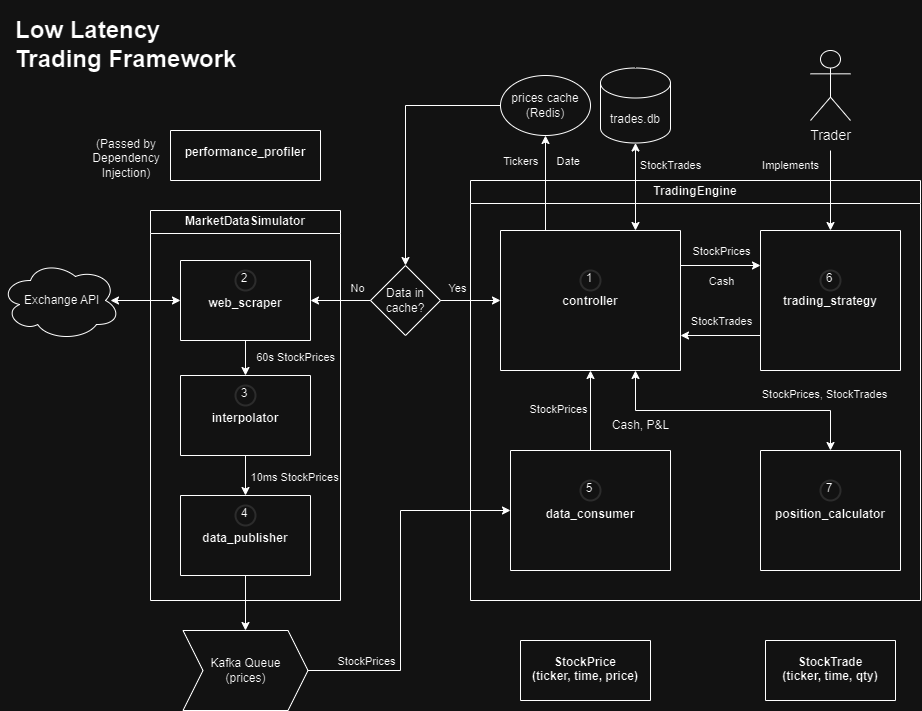

The diagram above was exported from draw.io. Its source (the exported page's mxGraphModel, read from the mxfile embedded in the PNG):
<mxGraphModel dx="1500" dy="853" grid="1" gridSize="10" guides="1" tooltips="1" connect="1" arrows="1" fold="1" page="1" pageScale="1" pageWidth="850" pageHeight="1100" math="0" shadow="0">
  <root>
    <mxCell id="0" />
    <mxCell id="1" parent="0" />
    <mxCell id="VyKBuyyWBRmMPZ-tObt2-19" value="TradingEngine" style="swimlane;whiteSpace=wrap;html=1;labelBackgroundColor=none;fillOpacity=0;" parent="1" vertex="1">
      <mxGeometry x="560" y="320" width="450" height="420" as="geometry" />
    </mxCell>
    <mxCell id="VyKBuyyWBRmMPZ-tObt2-25" value="&#10;&#10;&#10;&#10;&#10;&#10;&#10;&#10;&#10;&#10;trading_strategy" style="swimlane;startSize=0;labelBackgroundColor=none;" parent="VyKBuyyWBRmMPZ-tObt2-19" vertex="1">
      <mxGeometry x="290" y="50" width="140" height="140" as="geometry" />
    </mxCell>
    <mxCell id="Rc5rPO31scCnQdxwiJ12-32" value="6" style="ellipse;html=1;aspect=fixed;strokeWidth=2;spacingBottom=4;spacingRight=2;strokeColor=#d3d3d3;labelBackgroundColor=none;whiteSpace=wrap;fillOpacity=0;" parent="VyKBuyyWBRmMPZ-tObt2-25" vertex="1">
      <mxGeometry x="60" y="40" width="20" height="20" as="geometry" />
    </mxCell>
    <mxCell id="iAPHfo29xE1B9HFlTSSh-2" value="&#10;&#10;&#10;&#10;&#10;&#10;&#10;&#10;&#10;&#10;controller" style="swimlane;startSize=0;labelBackgroundColor=none;" parent="VyKBuyyWBRmMPZ-tObt2-19" vertex="1">
      <mxGeometry x="30" y="50" width="180" height="140" as="geometry" />
    </mxCell>
    <mxCell id="Rc5rPO31scCnQdxwiJ12-24" value="1" style="ellipse;whiteSpace=wrap;html=1;aspect=fixed;strokeWidth=2;spacingBottom=4;spacingRight=2;strokeColor=#d3d3d3;fillOpacity=0;" parent="iAPHfo29xE1B9HFlTSSh-2" vertex="1">
      <mxGeometry x="80" y="40" width="20" height="20" as="geometry" />
    </mxCell>
    <mxCell id="iAPHfo29xE1B9HFlTSSh-20" value="&#10;&#10;&#10;&#10;&#10;&#10;&#10;&#10;&#10;data_consumer" style="swimlane;startSize=0;labelBackgroundColor=none;" parent="VyKBuyyWBRmMPZ-tObt2-19" vertex="1">
      <mxGeometry x="40" y="270" width="160" height="120" as="geometry" />
    </mxCell>
    <mxCell id="Rc5rPO31scCnQdxwiJ12-33" value="5" style="ellipse;whiteSpace=wrap;html=1;aspect=fixed;strokeWidth=2;spacingBottom=4;spacingRight=2;strokeColor=#d3d3d3;fillOpacity=0;" parent="iAPHfo29xE1B9HFlTSSh-20" vertex="1">
      <mxGeometry x="70" y="30" width="20" height="20" as="geometry" />
    </mxCell>
    <mxCell id="xeDJ5pnS613tlPigBaKC-15" value="&#10;&#10;&#10;&#10;&#10;&#10;&#10;&#10;&#10;position_calculator" style="swimlane;startSize=0;labelBackgroundColor=none;" parent="VyKBuyyWBRmMPZ-tObt2-19" vertex="1">
      <mxGeometry x="290" y="270" width="140" height="120" as="geometry" />
    </mxCell>
    <mxCell id="xeDJ5pnS613tlPigBaKC-16" value="7" style="ellipse;whiteSpace=wrap;html=1;aspect=fixed;strokeWidth=2;spacingBottom=4;spacingRight=2;strokeColor=#d3d3d3;fillOpacity=0;" parent="xeDJ5pnS613tlPigBaKC-15" vertex="1">
      <mxGeometry x="60" y="30" width="20" height="20" as="geometry" />
    </mxCell>
    <mxCell id="VyKBuyyWBRmMPZ-tObt2-36" value="" style="endArrow=classic;startArrow=classic;html=1;rounded=0;entryX=0.75;entryY=1;entryDx=0;entryDy=0;exitX=0.5;exitY=0;exitDx=0;exitDy=0;labelBackgroundColor=none;" parent="VyKBuyyWBRmMPZ-tObt2-19" source="xeDJ5pnS613tlPigBaKC-15" target="iAPHfo29xE1B9HFlTSSh-2" edge="1">
      <mxGeometry width="50" height="50" relative="1" as="geometry">
        <mxPoint x="95" y="270" as="sourcePoint" />
        <mxPoint x="115" y="230" as="targetPoint" />
        <Array as="points">
          <mxPoint x="360" y="230" />
          <mxPoint x="165" y="230" />
        </Array>
      </mxGeometry>
    </mxCell>
    <mxCell id="xeDJ5pnS613tlPigBaKC-19" value="" style="endArrow=classic;html=1;rounded=0;exitX=0.5;exitY=0;exitDx=0;exitDy=0;entryX=0.5;entryY=1;entryDx=0;entryDy=0;labelBackgroundColor=none;" parent="VyKBuyyWBRmMPZ-tObt2-19" source="iAPHfo29xE1B9HFlTSSh-20" target="iAPHfo29xE1B9HFlTSSh-2" edge="1">
      <mxGeometry width="50" height="50" relative="1" as="geometry">
        <mxPoint x="-140" y="230" as="sourcePoint" />
        <mxPoint x="-90" y="180" as="targetPoint" />
      </mxGeometry>
    </mxCell>
    <mxCell id="xeDJ5pnS613tlPigBaKC-90" value="StockPrices" style="edgeLabel;html=1;align=center;verticalAlign=middle;resizable=0;points=[];labelBackgroundColor=none;" parent="VyKBuyyWBRmMPZ-tObt2-19" vertex="1" connectable="0">
      <mxGeometry x="70" y="230.0035294117647" as="geometry">
        <mxPoint x="17" y="-2" as="offset" />
      </mxGeometry>
    </mxCell>
    <mxCell id="xeDJ5pnS613tlPigBaKC-91" value="StockPrices, StockTrades" style="edgeLabel;html=1;align=center;verticalAlign=middle;resizable=0;points=[];labelBackgroundColor=none;" parent="VyKBuyyWBRmMPZ-tObt2-19" vertex="1" connectable="0">
      <mxGeometry x="360" y="210.0035294117647" as="geometry">
        <mxPoint x="-7" y="3" as="offset" />
      </mxGeometry>
    </mxCell>
    <mxCell id="xeDJ5pnS613tlPigBaKC-93" value="" style="endArrow=classic;html=1;rounded=0;exitX=1;exitY=0.25;exitDx=0;exitDy=0;entryX=0;entryY=0.25;entryDx=0;entryDy=0;" parent="VyKBuyyWBRmMPZ-tObt2-19" source="iAPHfo29xE1B9HFlTSSh-2" target="VyKBuyyWBRmMPZ-tObt2-25" edge="1">
      <mxGeometry width="50" height="50" relative="1" as="geometry">
        <mxPoint x="70" y="280" as="sourcePoint" />
        <mxPoint x="120" y="230" as="targetPoint" />
      </mxGeometry>
    </mxCell>
    <mxCell id="xeDJ5pnS613tlPigBaKC-97" value="" style="endArrow=classic;html=1;rounded=0;exitX=0;exitY=0.75;exitDx=0;exitDy=0;entryX=1;entryY=0.75;entryDx=0;entryDy=0;" parent="VyKBuyyWBRmMPZ-tObt2-19" source="VyKBuyyWBRmMPZ-tObt2-25" target="iAPHfo29xE1B9HFlTSSh-2" edge="1">
      <mxGeometry width="50" height="50" relative="1" as="geometry">
        <mxPoint x="70" y="280" as="sourcePoint" />
        <mxPoint x="120" y="230" as="targetPoint" />
      </mxGeometry>
    </mxCell>
    <mxCell id="xeDJ5pnS613tlPigBaKC-108" value="StockPrices" style="edgeLabel;html=1;align=center;verticalAlign=middle;resizable=0;points=[];labelBackgroundColor=none;" parent="VyKBuyyWBRmMPZ-tObt2-19" vertex="1" connectable="0">
      <mxGeometry x="290" y="100.00034482758633" as="geometry">
        <mxPoint x="-40" y="-30" as="offset" />
      </mxGeometry>
    </mxCell>
    <mxCell id="xeDJ5pnS613tlPigBaKC-109" value="Cash, P&amp;amp;L" style="text;html=1;align=center;verticalAlign=middle;resizable=0;points=[];autosize=1;strokeColor=none;fillColor=none;" parent="VyKBuyyWBRmMPZ-tObt2-19" vertex="1">
      <mxGeometry x="130" y="230" width="80" height="30" as="geometry" />
    </mxCell>
    <mxCell id="xeDJ5pnS613tlPigBaKC-110" value="StockTrades" style="edgeLabel;html=1;align=center;verticalAlign=middle;resizable=0;points=[];labelBackgroundColor=none;" parent="VyKBuyyWBRmMPZ-tObt2-19" vertex="1" connectable="0">
      <mxGeometry x="290" y="170.00034482758633" as="geometry">
        <mxPoint x="-40" y="-30" as="offset" />
      </mxGeometry>
    </mxCell>
    <mxCell id="xeDJ5pnS613tlPigBaKC-111" value="Cash" style="edgeLabel;html=1;align=center;verticalAlign=middle;resizable=0;points=[];labelBackgroundColor=none;" parent="VyKBuyyWBRmMPZ-tObt2-19" vertex="1" connectable="0">
      <mxGeometry x="290" y="130.00034482758633" as="geometry">
        <mxPoint x="-40" y="-30" as="offset" />
      </mxGeometry>
    </mxCell>
    <mxCell id="VyKBuyyWBRmMPZ-tObt2-20" value="MarketDataSimulator" style="swimlane;whiteSpace=wrap;html=1;labelBackgroundColor=none;fillOpacity=0;" parent="1" vertex="1">
      <mxGeometry x="240" y="350" width="190" height="390" as="geometry" />
    </mxCell>
    <mxCell id="VyKBuyyWBRmMPZ-tObt2-22" value="&#10;&#10;&#10;&#10;&#10;&#10;interpolator" style="swimlane;startSize=0;labelBackgroundColor=none;" parent="VyKBuyyWBRmMPZ-tObt2-20" vertex="1">
      <mxGeometry x="30" y="165" width="130" height="80" as="geometry" />
    </mxCell>
    <mxCell id="Rc5rPO31scCnQdxwiJ12-30" value="3" style="ellipse;whiteSpace=wrap;html=1;aspect=fixed;strokeWidth=2;spacingBottom=4;spacingRight=2;strokeColor=#d3d3d3;fillOpacity=0;" parent="VyKBuyyWBRmMPZ-tObt2-22" vertex="1">
      <mxGeometry x="55" y="10" width="20" height="20" as="geometry" />
    </mxCell>
    <mxCell id="yubQsmbWFmRafekZ4aJN-21" value="&#10;&#10;&#10;&#10;&#10;&#10;data_publisher" style="swimlane;startSize=0;labelBackgroundColor=none;" parent="VyKBuyyWBRmMPZ-tObt2-20" vertex="1">
      <mxGeometry x="30" y="285" width="130" height="80" as="geometry" />
    </mxCell>
    <mxCell id="Rc5rPO31scCnQdxwiJ12-31" value="4" style="ellipse;whiteSpace=wrap;html=1;aspect=fixed;strokeWidth=2;spacingBottom=4;spacingRight=2;strokeColor=#d3d3d3;fillOpacity=0;" parent="yubQsmbWFmRafekZ4aJN-21" vertex="1">
      <mxGeometry x="55" y="10" width="20" height="20" as="geometry" />
    </mxCell>
    <mxCell id="Rc5rPO31scCnQdxwiJ12-15" value="&#10;&#10;&#10;&#10;&#10;&#10;web_scraper" style="swimlane;startSize=0;labelBackgroundColor=none;" parent="VyKBuyyWBRmMPZ-tObt2-20" vertex="1">
      <mxGeometry x="30" y="50" width="130" height="80" as="geometry" />
    </mxCell>
    <mxCell id="Rc5rPO31scCnQdxwiJ12-29" value="2" style="ellipse;whiteSpace=wrap;html=1;aspect=fixed;strokeWidth=2;spacingBottom=4;spacingRight=2;strokeColor=#d3d3d3;fillOpacity=0;" parent="Rc5rPO31scCnQdxwiJ12-15" vertex="1">
      <mxGeometry x="55" y="10" width="20" height="20" as="geometry" />
    </mxCell>
    <mxCell id="KwbEDhJLIKp8-c0_Rc87-26" value="" style="endArrow=classic;html=1;rounded=0;exitX=0.5;exitY=1;exitDx=0;exitDy=0;entryX=0.5;entryY=0;entryDx=0;entryDy=0;" parent="VyKBuyyWBRmMPZ-tObt2-20" source="VyKBuyyWBRmMPZ-tObt2-22" target="yubQsmbWFmRafekZ4aJN-21" edge="1">
      <mxGeometry width="50" height="50" relative="1" as="geometry">
        <mxPoint x="270" y="270" as="sourcePoint" />
        <mxPoint x="320" y="220" as="targetPoint" />
      </mxGeometry>
    </mxCell>
    <mxCell id="KwbEDhJLIKp8-c0_Rc87-35" value="" style="endArrow=classic;html=1;rounded=0;exitX=0.5;exitY=1;exitDx=0;exitDy=0;entryX=0.5;entryY=0;entryDx=0;entryDy=0;" parent="VyKBuyyWBRmMPZ-tObt2-20" source="Rc5rPO31scCnQdxwiJ12-15" target="VyKBuyyWBRmMPZ-tObt2-22" edge="1">
      <mxGeometry width="50" height="50" relative="1" as="geometry">
        <mxPoint x="200" y="200" as="sourcePoint" />
        <mxPoint x="250" y="150" as="targetPoint" />
      </mxGeometry>
    </mxCell>
    <mxCell id="KwbEDhJLIKp8-c0_Rc87-28" value="&amp;nbsp; &amp;nbsp; 60s StockPrices" style="edgeLabel;html=1;align=center;verticalAlign=middle;resizable=0;points=[];labelBackgroundColor=none;" parent="VyKBuyyWBRmMPZ-tObt2-20" vertex="1" connectable="0">
      <mxGeometry x="130" y="150" as="geometry">
        <mxPoint x="8" y="-4" as="offset" />
      </mxGeometry>
    </mxCell>
    <mxCell id="KwbEDhJLIKp8-c0_Rc87-36" value="&amp;nbsp; &amp;nbsp; 10ms StockPrices" style="edgeLabel;html=1;align=center;verticalAlign=middle;resizable=0;points=[];labelBackgroundColor=none;" parent="VyKBuyyWBRmMPZ-tObt2-20" vertex="1" connectable="0">
      <mxGeometry x="130" y="160" as="geometry">
        <mxPoint x="7" y="106" as="offset" />
      </mxGeometry>
    </mxCell>
    <mxCell id="yubQsmbWFmRafekZ4aJN-5" value="" style="endArrow=classic;html=1;rounded=0;entryX=0.5;entryY=0;entryDx=0;entryDy=0;labelBackgroundColor=none;" parent="1" target="VyKBuyyWBRmMPZ-tObt2-25" edge="1">
      <mxGeometry width="50" height="50" relative="1" as="geometry">
        <mxPoint x="920" y="290" as="sourcePoint" />
        <mxPoint x="750" y="480" as="targetPoint" />
        <Array as="points" />
      </mxGeometry>
    </mxCell>
    <mxCell id="iAPHfo29xE1B9HFlTSSh-11" value="&lt;font style=&quot;font-size: 14px;&quot;&gt;Trader&lt;/font&gt;" style="shape=umlActor;verticalLabelPosition=bottom;verticalAlign=top;html=1;outlineConnect=0;labelBackgroundColor=none;fillOpacity=0;" parent="1" vertex="1">
      <mxGeometry x="900" y="190" width="40" height="70" as="geometry" />
    </mxCell>
    <mxCell id="Rc5rPO31scCnQdxwiJ12-12" value="&amp;nbsp;Exchange API" style="ellipse;shape=cloud;whiteSpace=wrap;html=1;labelBackgroundColor=none;fillOpacity=0;" parent="1" vertex="1">
      <mxGeometry x="90" y="400" width="120" height="80" as="geometry" />
    </mxCell>
    <mxCell id="Rc5rPO31scCnQdxwiJ12-34" value="Kafka Queue&#10;(prices)" style="shape=step;perimeter=stepPerimeter;whiteSpace=wrap;html=1;fixedSize=1;labelBackgroundColor=none;fillOpacity=0;" parent="1" vertex="1">
      <mxGeometry x="272.5" y="770" width="125" height="80" as="geometry" />
    </mxCell>
    <mxCell id="Rc5rPO31scCnQdxwiJ12-36" value="" style="endArrow=classic;html=1;rounded=0;exitX=0.5;exitY=1;exitDx=0;exitDy=0;entryX=0.5;entryY=0;entryDx=0;entryDy=0;labelBackgroundColor=none;" parent="1" source="yubQsmbWFmRafekZ4aJN-21" target="Rc5rPO31scCnQdxwiJ12-34" edge="1">
      <mxGeometry width="50" height="50" relative="1" as="geometry">
        <mxPoint x="377.5" y="710" as="sourcePoint" />
        <mxPoint x="687.5" y="780" as="targetPoint" />
        <Array as="points" />
      </mxGeometry>
    </mxCell>
    <mxCell id="Rc5rPO31scCnQdxwiJ12-37" value="" style="endArrow=classic;html=1;rounded=0;exitX=1;exitY=0.5;exitDx=0;exitDy=0;entryX=0;entryY=0.5;entryDx=0;entryDy=0;labelBackgroundColor=none;" parent="1" source="Rc5rPO31scCnQdxwiJ12-34" target="iAPHfo29xE1B9HFlTSSh-20" edge="1">
      <mxGeometry width="50" height="50" relative="1" as="geometry">
        <mxPoint x="420" y="470" as="sourcePoint" />
        <mxPoint x="510" y="650" as="targetPoint" />
        <Array as="points">
          <mxPoint x="490" y="810" />
          <mxPoint x="490" y="650" />
        </Array>
      </mxGeometry>
    </mxCell>
    <mxCell id="Rc5rPO31scCnQdxwiJ12-44" value="" style="endArrow=classic;startArrow=classic;html=1;rounded=0;exitX=0.75;exitY=0;exitDx=0;exitDy=0;entryX=0.5;entryY=1;entryDx=0;entryDy=0;entryPerimeter=0;labelBackgroundColor=none;" parent="1" source="iAPHfo29xE1B9HFlTSSh-2" target="1-1V_FaBhUiQcesKZrQ9-6" edge="1">
      <mxGeometry width="50" height="50" relative="1" as="geometry">
        <mxPoint x="420" y="490" as="sourcePoint" />
        <mxPoint x="750" y="290" as="targetPoint" />
      </mxGeometry>
    </mxCell>
    <mxCell id="1-1V_FaBhUiQcesKZrQ9-6" value="trades.db" style="shape=cylinder3;boundedLbl=1;backgroundOutline=1;size=15;labelBackgroundColor=none;fillOpacity=0;" parent="1" vertex="1">
      <mxGeometry x="690" y="207.5" width="70" height="75" as="geometry" />
    </mxCell>
    <mxCell id="xeDJ5pnS613tlPigBaKC-24" value="" style="endArrow=classic;html=1;rounded=0;labelBackgroundColor=none;exitX=0.25;exitY=0;exitDx=0;exitDy=0;entryX=0.5;entryY=1;entryDx=0;entryDy=0;" parent="1" source="iAPHfo29xE1B9HFlTSSh-2" target="Rc5rPO31scCnQdxwiJ12-49" edge="1">
      <mxGeometry width="50" height="50" relative="1" as="geometry">
        <mxPoint x="550.5" y="309" as="sourcePoint" />
        <mxPoint x="470.5" y="309" as="targetPoint" />
      </mxGeometry>
    </mxCell>
    <mxCell id="VyKBuyyWBRmMPZ-tObt2-34" value="&#10;&#10;&#10;performance_profiler" style="swimlane;startSize=0;labelBackgroundColor=none;" parent="1" vertex="1">
      <mxGeometry x="260" y="270" width="150" height="50" as="geometry" />
    </mxCell>
    <mxCell id="xeDJ5pnS613tlPigBaKC-65" value="&lt;h1&gt;Low Latency Trading Framework&lt;/h1&gt;" style="text;html=1;strokeColor=none;fillColor=none;spacing=5;spacingTop=-20;whiteSpace=wrap;overflow=hidden;rounded=0;labelBackgroundColor=none;" parent="1" vertex="1">
      <mxGeometry x="100" y="150" width="232.5" height="80" as="geometry" />
    </mxCell>
    <mxCell id="xeDJ5pnS613tlPigBaKC-67" value="(Passed by Dependency Injection)" style="text;html=1;strokeColor=none;fillColor=none;align=center;verticalAlign=middle;whiteSpace=wrap;rounded=0;labelBackgroundColor=none;" parent="1" vertex="1">
      <mxGeometry x="186.25" y="282.5" width="60" height="30" as="geometry" />
    </mxCell>
    <mxCell id="xeDJ5pnS613tlPigBaKC-74" value="&#10;&#10;&#10;&#10;StockPrice &#10;(ticker, time, price)" style="swimlane;startSize=0;labelBackgroundColor=none;" parent="1" vertex="1">
      <mxGeometry x="610" y="780" width="130" height="60" as="geometry" />
    </mxCell>
    <mxCell id="xeDJ5pnS613tlPigBaKC-89" value="&#10;&#10;&#10;&#10;StockTrade&#10;(ticker, time, qty)" style="swimlane;startSize=0;labelBackgroundColor=none;" parent="1" vertex="1">
      <mxGeometry x="855" y="780" width="130" height="60" as="geometry" />
    </mxCell>
    <mxCell id="xeDJ5pnS613tlPigBaKC-102" value="&lt;font style=&quot;font-size: 11px;&quot;&gt;StockTrades&lt;/font&gt;" style="text;html=1;align=center;verticalAlign=middle;resizable=0;points=[];autosize=1;strokeColor=none;fillColor=none;" parent="1" vertex="1">
      <mxGeometry x="720" y="290" width="80" height="30" as="geometry" />
    </mxCell>
    <mxCell id="xeDJ5pnS613tlPigBaKC-105" value="&lt;font style=&quot;font-size: 11px;&quot;&gt;Implements&lt;/font&gt;" style="text;html=1;align=center;verticalAlign=middle;resizable=0;points=[];autosize=1;strokeColor=none;fillColor=none;" parent="1" vertex="1">
      <mxGeometry x="840" y="290" width="80" height="30" as="geometry" />
    </mxCell>
    <mxCell id="xeDJ5pnS613tlPigBaKC-107" value="StockPrices" style="edgeLabel;html=1;align=center;verticalAlign=middle;resizable=0;points=[];labelBackgroundColor=none;" parent="1" vertex="1" connectable="0">
      <mxGeometry x="495" y="830.0003448275863" as="geometry">
        <mxPoint x="-40" y="-30" as="offset" />
      </mxGeometry>
    </mxCell>
    <mxCell id="Rc5rPO31scCnQdxwiJ12-49" value="prices cache&#10;(Redis)" style="ellipse;whiteSpace=wrap;html=1;labelBackgroundColor=none;strokeColor=default;shadow=0;fillOpacity=0;" parent="1" vertex="1">
      <mxGeometry x="590" y="215" width="90" height="60" as="geometry" />
    </mxCell>
    <mxCell id="xeDJ5pnS613tlPigBaKC-39" value="" style="endArrow=classic;html=1;rounded=0;exitX=0;exitY=0.5;exitDx=0;exitDy=0;entryX=0.5;entryY=0;entryDx=0;entryDy=0;labelBackgroundColor=none;" parent="1" source="Rc5rPO31scCnQdxwiJ12-49" target="Rc5rPO31scCnQdxwiJ12-50" edge="1">
      <mxGeometry width="50" height="50" relative="1" as="geometry">
        <mxPoint x="420" y="610" as="sourcePoint" />
        <mxPoint x="470" y="560" as="targetPoint" />
        <Array as="points">
          <mxPoint x="495" y="245" />
        </Array>
      </mxGeometry>
    </mxCell>
    <mxCell id="Rc5rPO31scCnQdxwiJ12-50" value="Data in cache?" style="rhombus;whiteSpace=wrap;html=1;labelBackgroundColor=none;fillOpacity=0;" parent="1" vertex="1">
      <mxGeometry x="460" y="405" width="70" height="70" as="geometry" />
    </mxCell>
    <mxCell id="KwbEDhJLIKp8-c0_Rc87-14" value="" style="endArrow=classic;html=1;rounded=0;exitX=1;exitY=0.5;exitDx=0;exitDy=0;entryX=0;entryY=0.5;entryDx=0;entryDy=0;" parent="1" source="Rc5rPO31scCnQdxwiJ12-50" target="iAPHfo29xE1B9HFlTSSh-2" edge="1">
      <mxGeometry width="50" height="50" relative="1" as="geometry">
        <mxPoint x="275" y="550" as="sourcePoint" />
        <mxPoint x="325" y="500" as="targetPoint" />
      </mxGeometry>
    </mxCell>
    <mxCell id="KwbEDhJLIKp8-c0_Rc87-33" value="Tickers&amp;nbsp; &amp;nbsp; &amp;nbsp; Date" style="edgeLabel;html=1;align=center;verticalAlign=middle;resizable=0;points=[];labelBackgroundColor=none;" parent="1" vertex="1" connectable="0">
      <mxGeometry x="630" y="300" as="geometry" />
    </mxCell>
    <mxCell id="KwbEDhJLIKp8-c0_Rc87-27" value="No" style="edgeLabel;html=1;align=center;verticalAlign=middle;resizable=0;points=[];labelBackgroundColor=none;" parent="1" vertex="1" connectable="0">
      <mxGeometry x="470" y="490" as="geometry">
        <mxPoint x="-24" y="-63" as="offset" />
      </mxGeometry>
    </mxCell>
    <mxCell id="KwbEDhJLIKp8-c0_Rc87-37" value="Yes" style="edgeLabel;html=1;align=center;verticalAlign=middle;resizable=0;points=[];labelBackgroundColor=none;" parent="1" vertex="1" connectable="0">
      <mxGeometry x="570" y="490" as="geometry">
        <mxPoint x="-24" y="-63" as="offset" />
      </mxGeometry>
    </mxCell>
    <mxCell id="KwbEDhJLIKp8-c0_Rc87-38" value="" style="endArrow=classic;html=1;rounded=0;exitX=0;exitY=0.5;exitDx=0;exitDy=0;entryX=1;entryY=0.5;entryDx=0;entryDy=0;" parent="1" source="Rc5rPO31scCnQdxwiJ12-50" target="Rc5rPO31scCnQdxwiJ12-15" edge="1">
      <mxGeometry width="50" height="50" relative="1" as="geometry">
        <mxPoint x="620" y="570" as="sourcePoint" />
        <mxPoint x="670" y="520" as="targetPoint" />
      </mxGeometry>
    </mxCell>
    <mxCell id="KwbEDhJLIKp8-c0_Rc87-42" value="" style="endArrow=classic;startArrow=classic;html=1;rounded=0;exitX=0;exitY=0.5;exitDx=0;exitDy=0;" parent="1" source="Rc5rPO31scCnQdxwiJ12-15" edge="1">
      <mxGeometry width="50" height="50" relative="1" as="geometry">
        <mxPoint x="520" y="480" as="sourcePoint" />
        <mxPoint x="200" y="440" as="targetPoint" />
      </mxGeometry>
    </mxCell>
  </root>
</mxGraphModel>